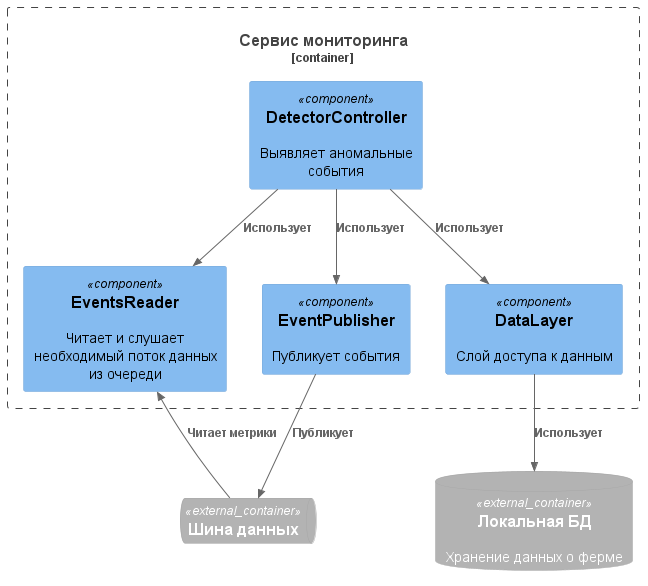

The diagram above was rendered by PlantUML. Its source (embedded in the PNG):
@startuml

!include https://raw.githubusercontent.com/plantuml-stdlib/C4-PlantUML/master/C4_Component.puml

ContainerDb_Ext(agent_db, "Локальная БД", "", "Хранение данных о ферме")
ContainerQueue_Ext(agent_service_bus, "Шина данных", "")

Container_Boundary(agent_monitoring, "Сервис мониторинга") {
    Component(DataLayer, "DataLayer", "", "Слой доступа к данным")

    Component(EventsReader, "EventsReader", "", "Читает и слушает необходимый поток данных из очереди")
    
    Component(DetectorController, "DetectorController", "", "Выявляет аномальные события")

    Component(EventPublisher, "EventPublisher", "", "Публикует события")
}

Rel(DataLayer, agent_db, "Использует")
Rel(agent_service_bus, EventsReader, "Читает метрики")

Rel(DetectorController, DataLayer, "Использует")
Rel(DetectorController, EventsReader, "Использует")
Rel(DetectorController, EventPublisher, "Использует")

Rel(EventPublisher, agent_service_bus, "Публикует")

@enduml